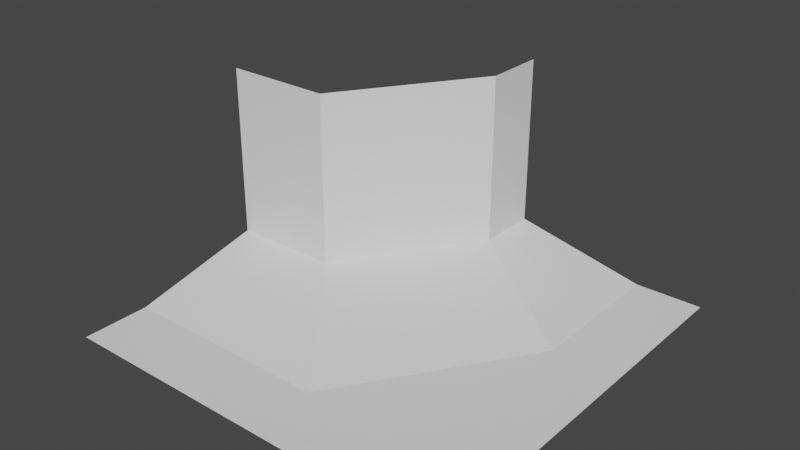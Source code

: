 # Source: ci_lo_cliff_1.blend  (saved by Blender 3.2.14; exported with 4.5.12 LTS)
import bpy
from mathutils import Matrix  # noqa: F401  (used for matrix-valued properties, if any)

bpy.ops.wm.read_factory_settings(use_empty=True)
scene = bpy.context.scene
scene.name = 'Scene'

# ---- collections
col_collection = bpy.data.collections.new('Collection'); scene.collection.children.link(col_collection)

# ---- world
world_world = bpy.data.worlds.new('World'); scene.world = world_world
world_world.use_nodes = True; world_world.node_tree.nodes.clear()
_N = world_world.node_tree.nodes; _L = world_world.node_tree.links
n0 = _N.new('ShaderNodeOutputWorld'); n0.name = 'World Output'; n0.location = (300, 300)
n1 = _N.new('ShaderNodeBackground'); n1.name = 'Background'; n1.location = (10, 300)
n1.inputs[0].default_value = (0.05088, 0.05088, 0.05088, 1.0)
_L.new(n1.outputs[0], n0.inputs[0])
n0.is_active_output = True
world_world.color = (0.05088, 0.05088, 0.05088)
world_world.use_sun_shadow = False
world_world.sun_shadow_jitter_overblur = 0.0

# ---- meshes
me_plane_005 = bpy.data.meshes.new('Plane.005')
me_plane_005.from_pydata([(-0.5, -0.5, 0.0), (0.5, -0.5, 0.0), (-0.5, 0.0, 0.07125), (0.5, 0.5, 0.0), (-0.5, -0.3332, 1.353e-08), (-4.47e-08, 0.5, 0.07125), (-2.98e-08, 0.3446, 0.07125), (-0.2308, -5.96e-08, 0.07125), (0.3332, 0.5, 1.776e-15), (-0.5, 0.0, 0.5), (-3.775e-08, 0.5, 0.5), (-2.285e-08, 0.3446, 0.5), (-0.2308, -5.96e-08, 0.5), (0.02946, -0.3332, 1.353e-08), (0.3332, 0.1259, 1.776e-15)], [], [(4, 13, 7, 2), (7, 6, 11, 12), (6, 5, 10, 11), (2, 7, 12, 9), (6, 7, 13, 14), (6, 14, 8, 5), (0, 1, 13, 4), (13, 1, 14), (3, 8, 14, 1)])
_uv = me_plane_005.uv_layers.new(name='UVMap')
_uv.uv.foreach_set('vector', [0.0, 0.0, 0.0, 0.0, 0.0, 0.0, 0.0, 0.0, 0.1111, 1.0, 0.2222, 1.0, 0.2222, 1.0, 0.1111, 1.0, 0.2222, 1.0, 0.3333, 1.0, 0.3333, 1.0, 0.2222, 1.0, 0.0, 1.0, 0.1111, 1.0, 0.1111, 1.0, 0.0, 1.0, 0.2222, 1.0, 0.0, 0.0, 0.0, 0.0, 0.0, 0.0, 0.2222, 1.0, 0.0, 0.0, 0.0, 0.0, 0.3333, 1.0, 0.0, 0.0, 0.0, 0.0, 0.0, 0.0, 0.0, 0.0, 0.0, 0.0, 0.0, 0.0, 0.0, 0.0, 0.0, 0.0, 0.0, 0.0, 0.0, 0.0, 0.0, 0.0])
me_plane_005.update()

# ---- objects
ob_mesh = bpy.data.objects.new('Mesh', me_plane_005)

# ---- transforms, parenting, visibility, modifiers, constraints
ob_mesh.location = (0.0, 0.0, 0.0)

# ---- collection membership
col_collection.objects.link(ob_mesh)

# ---- scene / render settings (as saved in the file)
scene.frame_start = 1; scene.frame_end = 250; scene.frame_set(1)
scene.render.engine = 'BLENDER_EEVEE_NEXT'
scene.cycles.sampling_pattern = 'TABULATED_SOBOL'
scene.cycles.use_light_tree = False
scene.view_settings.view_transform = 'Filmic'
bpy.context.view_layer.update()

# ---- added for rendering (the .blend has no active camera and no usable light): camera, sun
cam_auto = bpy.data.cameras.new('AutoCamera')
cam_auto.lens = 50.0
cam_auto.sensor_width = 36.0
cam_auto.clip_end = 1000.0
ob_auto_camera = bpy.data.objects.new('AutoCamera', cam_auto)
scene.collection.objects.link(ob_auto_camera)
ob_auto_camera.location = (1.38784, -1.6654, 1.36027)
ob_auto_camera.rotation_euler = (1.09748, -7.21219e-08, 0.694738)
scene.camera = ob_auto_camera
light_auto_sun = bpy.data.lights.new('AutoSun', 'SUN')
light_auto_sun.energy = 3.0
light_auto_sun.angle = 0.0523599
ob_auto_sun = bpy.data.objects.new('AutoSun', light_auto_sun)
scene.collection.objects.link(ob_auto_sun)
ob_auto_sun.rotation_euler = (0.872665, 0.174533, 0.523599)
bpy.context.view_layer.update()
